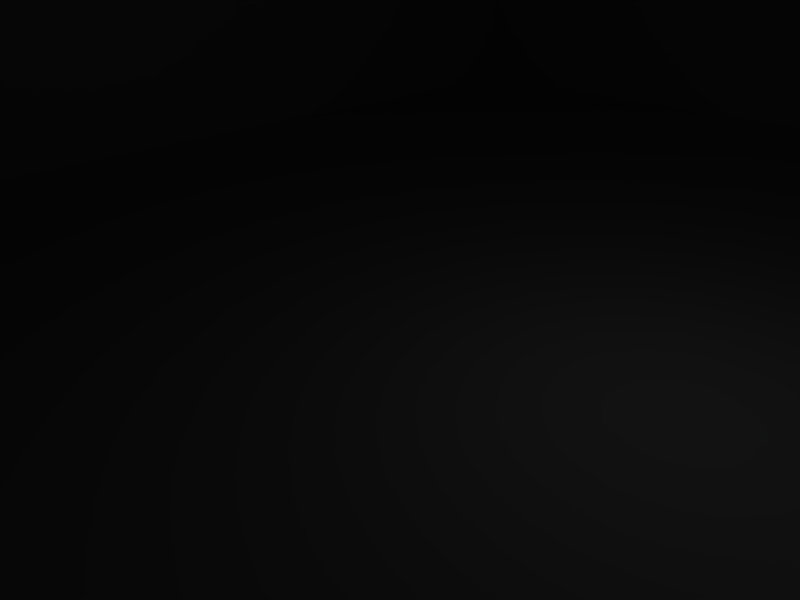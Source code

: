 # Source: TurretStand.blend  (saved by Blender 2.49.2; exported with 4.5.12 LTS)
import bpy
from mathutils import Matrix  # noqa: F401  (used for matrix-valued properties, if any)

bpy.ops.wm.read_factory_settings(use_empty=True)
scene = bpy.context.scene
scene.name = 'Scene'

# ---- collections
col_collection_1 = bpy.data.collections.new('Collection 1'); scene.collection.children.link(col_collection_1)

# ---- world
world_world = bpy.data.worlds.new('World'); scene.world = world_world
world_world.color = (0.05656, 0.2208, 0.4)
world_world.use_sun_shadow = False
world_world.sun_shadow_jitter_overblur = 0.0
world_world.cycles.sampling_method = 'MANUAL'
world_world.cycles.sample_map_resolution = 256

# ---- cameras
cam_camera = bpy.data.cameras.new('Camera')
cam_camera.passepartout_alpha = 0.2
cam_camera.clip_end = 5000.0
cam_camera.lens = 35.0
cam_camera.ortho_scale = 7.314
cam_camera.show_passepartout = False
cam_camera.show_safe_areas = True
cam_camera.dof.focus_distance = 0.0
cam_camera.dof.aperture_fstop = 128.0

# ---- lights
light_spot = bpy.data.lights.new('Spot', 'POINT')
light_spot.transmission_factor = 0.0
light_spot.cutoff_distance = 30.0
light_spot.energy = 100.0
light_spot.shadow_buffer_clip_start = 1.001
light_spot.shadow_soft_size = 1.0
light_spot.shadow_maximum_resolution = 0.006
light_spot.use_absolute_resolution = True
light_spot.cycles.use_multiple_importance_sampling = False

# ---- meshes
me_cube = bpy.data.meshes.new('Cube')
me_cube.from_pydata([(11.16, -15.62, 50.22), (0.0, -15.62, 50.22), (-11.16, -15.62, 50.22), (-11.16, 15.62, 50.22), (0.0, 15.62, 50.22), (11.16, 15.62, 50.22), (-11.16, 11.16, 50.22), (11.16, 11.16, 50.22), (0.0, 11.16, 50.22), (0.0, -11.16, 50.22), (11.16, -11.16, 50.22), (-11.16, -11.16, 50.22), (-11.16, -11.16, 44.64), (11.16, -11.16, 44.64), (11.16, 11.16, 44.64), (-11.16, 11.16, 44.64), (11.16, 15.62, 44.64), (0.0, 15.62, 44.64), (-11.16, 15.62, 44.64), (-11.16, -15.62, 44.64), (0.0, -15.62, 44.64), (11.16, -15.62, 44.64), (11.16, -15.62, 0.0), (0.0, -15.62, 0.0), (-11.16, -15.62, 0.0), (-11.16, 15.62, 0.0), (0.0, 15.62, 0.0), (11.16, 15.62, 0.0), (-11.16, 11.16, 0.0), (11.16, 11.16, 0.0), (0.0, 11.16, 0.0), (0.0, -11.16, 0.0), (11.16, -11.16, 0.0), (-11.16, -11.16, 0.0)], [], [(0, 10, 9, 1), (11, 2, 1, 9), (7, 5, 4, 8), (8, 4, 3, 6), (9, 8, 6, 11), (10, 7, 8, 9), (10, 13, 14, 7), (6, 15, 12, 11), (7, 14, 16, 5), (5, 16, 17, 4), (4, 17, 18, 3), (3, 18, 15, 6), (2, 19, 20, 1), (11, 12, 19, 2), (0, 21, 13, 10), (21, 0, 1, 20), (20, 23, 22, 21), (21, 22, 32, 13), (12, 33, 24, 19), (19, 24, 23, 20), (18, 25, 28, 15), (17, 26, 25, 18), (16, 27, 26, 17), (14, 29, 27, 16), (15, 28, 33, 12), (13, 32, 29, 14), (22, 23, 31, 32), (23, 24, 33, 31), (26, 27, 29, 30), (25, 26, 30, 28), (28, 30, 31, 33), (30, 29, 32, 31)])
_uv = me_cube.uv_layers.new(name='UVTex')
_uv.uv.foreach_set('vector', [0.9989, 0.8281, 0.999, 0.7988, 0.9259, 0.7986, 0.9258, 0.8278, 0.8527, 0.7984, 0.8526, 0.8276, 0.9258, 0.8278, 0.9259, 0.7986, 0.9995, 0.6525, 0.9996, 0.6232, 0.9264, 0.623, 0.9263, 0.6523, 0.9263, 0.6523, 0.9264, 0.623, 0.8532, 0.6228, 0.8531, 0.652, 0.9259, 0.7986, 0.9263, 0.6523, 0.8531, 0.652, 0.8527, 0.7984, 0.999, 0.7988, 0.9995, 0.6525, 0.9263, 0.6523, 0.9259, 0.7986, 0.2361, 8.978e-05, 0.236, 0.03667, 0.3823, 0.03712, 0.3825, 0.0005387, 0.03027, 8.98e-05, 0.03016, 0.03667, 0.1765, 0.03712, 0.1766, 0.0005387, 0.3825, 0.0005387, 0.3823, 0.03712, 0.4116, 0.03721, 0.4117, 0.0006285, 0.5591, 0.6589, 0.5589, 0.6223, 0.4858, 0.6225, 0.4859, 0.6591, 0.4859, 0.6591, 0.4858, 0.6225, 0.4126, 0.6228, 0.4127, 0.6594, 0.00101, 0.0, 0.0008978, 0.03658, 0.03016, 0.03667, 0.03027, 8.98e-05, 0.5591, 0.3292, 0.5589, 0.2926, 0.4858, 0.2929, 0.4859, 0.3295, 0.1766, 0.0005387, 0.1765, 0.03712, 0.2057, 0.03721, 0.2059, 0.0006285, 0.2069, 0.0, 0.2068, 0.03658, 0.236, 0.03667, 0.2361, 8.978e-05, 0.4126, 0.2931, 0.4127, 0.3297, 0.4859, 0.3295, 0.4858, 0.2929, 0.4858, 0.2929, 0.4849, 0.0002245, 0.4117, 0.000449, 0.4126, 0.2931, 0.2068, 0.03658, 0.2059, 0.3292, 0.2351, 0.3293, 0.236, 0.03667, 0.1765, 0.03712, 0.1756, 0.3297, 0.2049, 0.3298, 0.2057, 0.03721, 0.5589, 0.2926, 0.558, 0.0, 0.4849, 0.0002245, 0.4858, 0.2929, 0.0008978, 0.03658, 0.0, 0.3292, 0.02926, 0.3293, 0.03016, 0.03667, 0.4858, 0.6225, 0.4849, 0.3299, 0.4117, 0.3301, 0.4126, 0.6228, 0.5589, 0.6223, 0.558, 0.3297, 0.4849, 0.3299, 0.4858, 0.6225, 0.3823, 0.03712, 0.3814, 0.3297, 0.4107, 0.3298, 0.4116, 0.03721, 0.03016, 0.03667, 0.02926, 0.3293, 0.1756, 0.3297, 0.1765, 0.03712, 0.236, 0.03667, 0.2351, 0.3293, 0.3814, 0.3297, 0.3823, 0.03712, 0.5584, 0.6594, 0.4853, 0.6596, 0.4854, 0.6888, 0.5585, 0.6886, 0.4853, 0.6596, 0.4121, 0.6598, 0.4122, 0.6891, 0.4854, 0.6888, 0.4859, 0.8644, 0.5591, 0.8642, 0.559, 0.8349, 0.4858, 0.8352, 0.4127, 0.8647, 0.4859, 0.8644, 0.4858, 0.8352, 0.4126, 0.8354, 0.4126, 0.8354, 0.4858, 0.8352, 0.4854, 0.6888, 0.4122, 0.6891, 0.4858, 0.8352, 0.559, 0.8349, 0.5585, 0.6886, 0.4854, 0.6888])
me_cube.use_remesh_preserve_volume = False
me_cube.use_remesh_preserve_attributes = False
me_cube.use_mirror_vertex_groups = False
me_cube.update()
me_cube_001 = bpy.data.meshes.new('Cube.001')
me_cube_001.from_pydata([(1.0, 1.0, -1.0), (1.0, -1.0, -1.0), (-1.0, -1.0, -1.0), (-1.0, 1.0, -1.0), (1.0, 1.0, 1.0), (1.0, -1.0, 1.0), (-1.0, -1.0, 1.0), (-1.0, 1.0, 1.0)], [], [(0, 1, 2, 3), (4, 7, 6, 5), (0, 4, 5, 1), (1, 5, 6, 2), (2, 6, 7, 3), (4, 0, 3, 7)])
me_cube_001.use_remesh_preserve_volume = False
me_cube_001.use_remesh_preserve_attributes = False
me_cube_001.use_mirror_vertex_groups = False
me_cube_001.update()
arm_armature = bpy.data.armatures.new('Armature')  # bones are not reproduced

# ---- objects
ob_armature = bpy.data.objects.new('Armature', arm_armature)
ob_cube = bpy.data.objects.new('Cube', me_cube)
ob_32cube = bpy.data.objects.new('32Cube', me_cube_001)
ob_lamp = bpy.data.objects.new('Lamp', light_spot)
ob_camera = bpy.data.objects.new('Camera', cam_camera)

# ---- transforms, parenting, visibility, modifiers, constraints
ob_armature.location = (0.0, 0.0, 0.0)
ob_armature.lock_rotations_4d = False
ob_armature.empty_display_type = 'ARROWS'
ob_armature.lineart.crease_threshold = 0.0
ob_cube.parent = ob_armature
ob_cube.location = (0.0, 0.0, 0.0)
ob_cube.lock_rotations_4d = False
ob_cube.empty_display_type = 'ARROWS'
ob_cube.color = (0.0, 0.0, 0.0, 1.0)
ob_cube.lineart.crease_threshold = 0.0
_vg = ob_cube.vertex_groups.new(name='Root')
for _i, _w in zip([0, 1, 2, 3, 4, 5, 6, 7, 8, 9, 10, 11, 12, 13, 14, 15, 16, 17, 18, 19, 20, 21, 22, 23, 24, 25, 26, 27, 28, 29, 30, 31, 32, 33], [0.06662, 0.06363, 0.06663, 0.0441, 0.03632, 0.04419, 0.04667, 0.04674, 0.0446, 0.06294, 0.06546, 0.06547, 0.06852, 0.06849, 0.04446, 0.04436, 0.0433, 0.02245, 0.04316, 0.06915, 0.06316, 0.06912, 0.9281, 0.9353, 0.9292, 0.9545, 0.9695, 0.9575, 0.9568, 0.958, 0.9815, 0.9495, 0.932, 0.9324]): _vg.add([_i], _w, 'REPLACE')
_vg = ob_cube.vertex_groups.new(name='TurretBase')
_m = ob_cube.modifiers.new('Armature', 'ARMATURE')
_m.object = ob_armature
_m.use_bone_envelopes = True
ob_32cube.location = (0.0, 0.0, 0.0)
ob_32cube.scale = (16.0, 16.0, 16.0)
ob_32cube.lock_rotations_4d = False
ob_32cube.empty_display_type = 'ARROWS'
ob_32cube.color = (0.0, 0.0, 0.0, 1.0)
ob_32cube.hide_viewport = True
ob_32cube.hide_render = True
ob_32cube.lineart.crease_threshold = 0.0
ob_lamp.location = (4.076, 1.005, 5.904)
ob_lamp.rotation_euler = (0.6503, 0.05522, 1.866)
ob_lamp.lock_rotations_4d = False
ob_lamp.empty_display_type = 'ARROWS'
ob_lamp.color = (0.0, 0.0, 0.0, 0.0)
ob_lamp.lineart.crease_threshold = 0.0
ob_camera.location = (7.481, -6.508, 5.344)
ob_camera.rotation_euler = (1.109, 0.01082, 0.8149)
ob_camera.lock_rotations_4d = False
ob_camera.empty_display_type = 'ARROWS'
ob_camera.color = (0.0, 0.0, 0.0, 0.0)
ob_camera.display_type = 'WIRE'
ob_camera.lineart.crease_threshold = 0.0

# ---- collection membership
col_collection_1.objects.link(ob_armature)
col_collection_1.objects.link(ob_cube)
col_collection_1.objects.link(ob_32cube)
col_collection_1.objects.link(ob_lamp)
col_collection_1.objects.link(ob_camera)

# ---- scene / render settings (as saved in the file)
scene.camera = ob_camera
scene.frame_start = 1; scene.frame_end = 250; scene.frame_set(1)
scene.render.engine = 'BLENDER_EEVEE_NEXT'
scene.render.image_settings.file_format = 'JPEG'
scene.render.image_settings.color_mode = 'RGB'
scene.render.image_settings.compression = 90
scene.render.resolution_x = 800
scene.render.resolution_y = 600
scene.render.pixel_aspect_x = 100.0
scene.render.pixel_aspect_y = 100.0
scene.render.fps = 25
scene.render.dither_intensity = 0.0
scene.render.use_compositing = False
scene.render.use_sequencer = False
scene.render.bake_margin = 2
scene.render.bake_bias = 0.0
scene.render.use_stamp_time = False
scene.render.use_stamp_date = False
scene.render.use_stamp_frame = False
scene.render.use_stamp_camera = False
scene.render.use_stamp_scene = False
scene.render.use_stamp_filename = False
scene.render.use_stamp_render_time = False
scene.render.stamp_font_size = 0
scene.cycles.use_denoising = False
scene.cycles.samples = 10
scene.cycles.sampling_pattern = 'TABULATED_SOBOL'
scene.cycles.light_sampling_threshold = 0.0
scene.cycles.use_adaptive_sampling = False
scene.cycles.use_light_tree = False
scene.cycles.blur_glossy = 0.0
scene.cycles.volume_bounces = 1
scene.cycles.pixel_filter_type = 'GAUSSIAN'
scene.cycles.sample_clamp_indirect = 0.0
scene.view_settings.view_transform = 'Raw'
bpy.context.view_layer.update()
